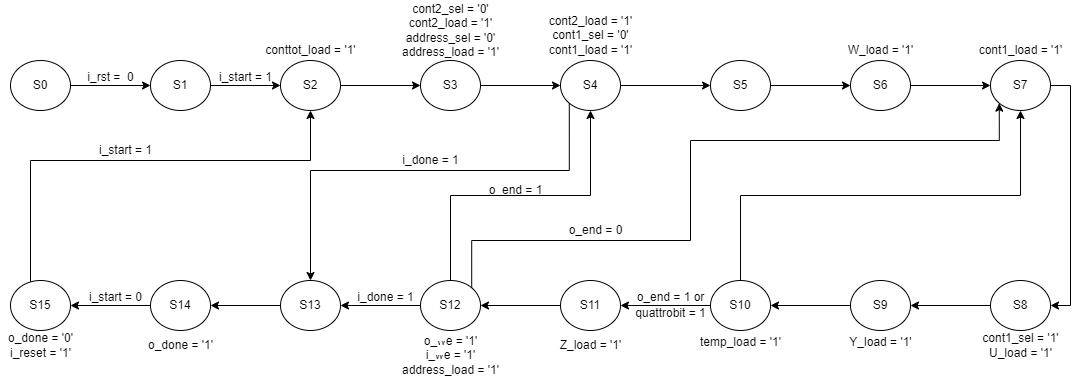

The diagram above was exported from draw.io. Its source (the exported page's mxGraphModel, read from the mxfile embedded in the PNG):
<mxGraphModel dx="782" dy="371" grid="1" gridSize="10" guides="1" tooltips="1" connect="1" arrows="1" fold="1" page="1" pageScale="1" pageWidth="1100" pageHeight="850" background="none" math="0" shadow="0">
  <root>
    <mxCell id="0" />
    <mxCell id="1" parent="0" />
    <mxCell id="6IY-clU4QbdUqTWwHTyz-25" style="edgeStyle=orthogonalEdgeStyle;rounded=0;orthogonalLoop=1;jettySize=auto;html=1;exitX=1;exitY=0.5;exitDx=0;exitDy=0;" parent="1" source="6IY-clU4QbdUqTWwHTyz-2" target="6IY-clU4QbdUqTWwHTyz-3" edge="1">
      <mxGeometry relative="1" as="geometry" />
    </mxCell>
    <mxCell id="6IY-clU4QbdUqTWwHTyz-2" value="S0" style="ellipse;whiteSpace=wrap;html=1;" parent="1" vertex="1">
      <mxGeometry x="40" y="200" width="60" height="50" as="geometry" />
    </mxCell>
    <mxCell id="6IY-clU4QbdUqTWwHTyz-56" style="edgeStyle=orthogonalEdgeStyle;rounded=0;orthogonalLoop=1;jettySize=auto;html=1;" parent="1" source="6IY-clU4QbdUqTWwHTyz-3" target="6IY-clU4QbdUqTWwHTyz-4" edge="1">
      <mxGeometry relative="1" as="geometry" />
    </mxCell>
    <mxCell id="6IY-clU4QbdUqTWwHTyz-3" value="S1" style="ellipse;whiteSpace=wrap;html=1;" parent="1" vertex="1">
      <mxGeometry x="180" y="200" width="60" height="50" as="geometry" />
    </mxCell>
    <mxCell id="6IY-clU4QbdUqTWwHTyz-27" style="edgeStyle=orthogonalEdgeStyle;rounded=0;orthogonalLoop=1;jettySize=auto;html=1;exitX=1;exitY=0.5;exitDx=0;exitDy=0;" parent="1" source="6IY-clU4QbdUqTWwHTyz-4" target="6IY-clU4QbdUqTWwHTyz-17" edge="1">
      <mxGeometry relative="1" as="geometry" />
    </mxCell>
    <mxCell id="6IY-clU4QbdUqTWwHTyz-4" value="S2" style="ellipse;whiteSpace=wrap;html=1;" parent="1" vertex="1">
      <mxGeometry x="310" y="200" width="60" height="50" as="geometry" />
    </mxCell>
    <mxCell id="6IY-clU4QbdUqTWwHTyz-35" style="edgeStyle=orthogonalEdgeStyle;rounded=0;orthogonalLoop=1;jettySize=auto;html=1;entryX=1;entryY=0.5;entryDx=0;entryDy=0;" parent="1" source="6IY-clU4QbdUqTWwHTyz-5" target="6IY-clU4QbdUqTWwHTyz-7" edge="1">
      <mxGeometry relative="1" as="geometry" />
    </mxCell>
    <mxCell id="6IY-clU4QbdUqTWwHTyz-5" value="S8" style="ellipse;whiteSpace=wrap;html=1;" parent="1" vertex="1">
      <mxGeometry x="1020" y="420" width="60" height="50" as="geometry" />
    </mxCell>
    <mxCell id="6IY-clU4QbdUqTWwHTyz-51" style="edgeStyle=orthogonalEdgeStyle;rounded=0;orthogonalLoop=1;jettySize=auto;html=1;entryX=0.5;entryY=1;entryDx=0;entryDy=0;" parent="1" source="6IY-clU4QbdUqTWwHTyz-6" target="6IY-clU4QbdUqTWwHTyz-4" edge="1">
      <mxGeometry relative="1" as="geometry">
        <Array as="points">
          <mxPoint x="60" y="300" />
          <mxPoint x="340" y="300" />
        </Array>
      </mxGeometry>
    </mxCell>
    <mxCell id="6IY-clU4QbdUqTWwHTyz-6" value="S15" style="ellipse;whiteSpace=wrap;html=1;" parent="1" vertex="1">
      <mxGeometry x="40" y="420" width="60" height="50" as="geometry" />
    </mxCell>
    <mxCell id="6IY-clU4QbdUqTWwHTyz-36" style="edgeStyle=orthogonalEdgeStyle;rounded=0;orthogonalLoop=1;jettySize=auto;html=1;exitX=0;exitY=0.5;exitDx=0;exitDy=0;entryX=1;entryY=0.5;entryDx=0;entryDy=0;" parent="1" source="6IY-clU4QbdUqTWwHTyz-7" target="6IY-clU4QbdUqTWwHTyz-14" edge="1">
      <mxGeometry relative="1" as="geometry" />
    </mxCell>
    <mxCell id="6IY-clU4QbdUqTWwHTyz-7" value="S9" style="ellipse;whiteSpace=wrap;html=1;" parent="1" vertex="1">
      <mxGeometry x="880" y="420" width="60" height="50" as="geometry" />
    </mxCell>
    <mxCell id="6IY-clU4QbdUqTWwHTyz-42" style="edgeStyle=orthogonalEdgeStyle;rounded=0;orthogonalLoop=1;jettySize=auto;html=1;exitX=1;exitY=0.5;exitDx=0;exitDy=0;entryX=1;entryY=0.5;entryDx=0;entryDy=0;" parent="1" source="6IY-clU4QbdUqTWwHTyz-8" target="6IY-clU4QbdUqTWwHTyz-5" edge="1">
      <mxGeometry relative="1" as="geometry" />
    </mxCell>
    <mxCell id="6IY-clU4QbdUqTWwHTyz-8" value="S7" style="ellipse;whiteSpace=wrap;html=1;" parent="1" vertex="1">
      <mxGeometry x="1020" y="200" width="60" height="50" as="geometry" />
    </mxCell>
    <mxCell id="6IY-clU4QbdUqTWwHTyz-33" style="edgeStyle=orthogonalEdgeStyle;rounded=0;orthogonalLoop=1;jettySize=auto;html=1;exitX=1;exitY=0.5;exitDx=0;exitDy=0;" parent="1" source="6IY-clU4QbdUqTWwHTyz-9" target="6IY-clU4QbdUqTWwHTyz-8" edge="1">
      <mxGeometry relative="1" as="geometry" />
    </mxCell>
    <mxCell id="6IY-clU4QbdUqTWwHTyz-9" value="S6" style="ellipse;whiteSpace=wrap;html=1;" parent="1" vertex="1">
      <mxGeometry x="880" y="200" width="60" height="50" as="geometry" />
    </mxCell>
    <mxCell id="6IY-clU4QbdUqTWwHTyz-50" style="edgeStyle=orthogonalEdgeStyle;rounded=0;orthogonalLoop=1;jettySize=auto;html=1;entryX=1;entryY=0.5;entryDx=0;entryDy=0;" parent="1" source="6IY-clU4QbdUqTWwHTyz-10" target="6IY-clU4QbdUqTWwHTyz-6" edge="1">
      <mxGeometry relative="1" as="geometry" />
    </mxCell>
    <mxCell id="6IY-clU4QbdUqTWwHTyz-10" value="S14" style="ellipse;whiteSpace=wrap;html=1;" parent="1" vertex="1">
      <mxGeometry x="180" y="420" width="60" height="50" as="geometry" />
    </mxCell>
    <mxCell id="6IY-clU4QbdUqTWwHTyz-49" style="edgeStyle=orthogonalEdgeStyle;rounded=0;orthogonalLoop=1;jettySize=auto;html=1;entryX=1;entryY=0.5;entryDx=0;entryDy=0;" parent="1" source="6IY-clU4QbdUqTWwHTyz-11" target="6IY-clU4QbdUqTWwHTyz-10" edge="1">
      <mxGeometry relative="1" as="geometry" />
    </mxCell>
    <mxCell id="6IY-clU4QbdUqTWwHTyz-11" value="S13" style="ellipse;whiteSpace=wrap;html=1;" parent="1" vertex="1">
      <mxGeometry x="310" y="420" width="60" height="50" as="geometry" />
    </mxCell>
    <mxCell id="6IY-clU4QbdUqTWwHTyz-47" style="edgeStyle=orthogonalEdgeStyle;rounded=0;orthogonalLoop=1;jettySize=auto;html=1;" parent="1" source="6IY-clU4QbdUqTWwHTyz-12" target="6IY-clU4QbdUqTWwHTyz-11" edge="1">
      <mxGeometry relative="1" as="geometry" />
    </mxCell>
    <mxCell id="6IY-clU4QbdUqTWwHTyz-48" style="edgeStyle=orthogonalEdgeStyle;rounded=0;orthogonalLoop=1;jettySize=auto;html=1;exitX=1;exitY=0;exitDx=0;exitDy=0;entryX=0;entryY=1;entryDx=0;entryDy=0;" parent="1" source="6IY-clU4QbdUqTWwHTyz-12" target="6IY-clU4QbdUqTWwHTyz-8" edge="1">
      <mxGeometry relative="1" as="geometry">
        <Array as="points">
          <mxPoint x="501" y="380" />
          <mxPoint x="720" y="380" />
          <mxPoint x="720" y="280" />
          <mxPoint x="1029" y="280" />
        </Array>
      </mxGeometry>
    </mxCell>
    <mxCell id="YoTb8O1k2XuYVLi7gJHp-1" style="edgeStyle=orthogonalEdgeStyle;rounded=0;orthogonalLoop=1;jettySize=auto;html=1;exitX=0.5;exitY=0;exitDx=0;exitDy=0;entryX=0.5;entryY=1;entryDx=0;entryDy=0;" parent="1" source="6IY-clU4QbdUqTWwHTyz-12" target="6IY-clU4QbdUqTWwHTyz-16" edge="1">
      <mxGeometry relative="1" as="geometry" />
    </mxCell>
    <mxCell id="6IY-clU4QbdUqTWwHTyz-12" value="S12" style="ellipse;whiteSpace=wrap;html=1;" parent="1" vertex="1">
      <mxGeometry x="450" y="420" width="60" height="50" as="geometry" />
    </mxCell>
    <mxCell id="6IY-clU4QbdUqTWwHTyz-43" value="" style="edgeStyle=orthogonalEdgeStyle;rounded=0;orthogonalLoop=1;jettySize=auto;html=1;" parent="1" source="6IY-clU4QbdUqTWwHTyz-13" target="6IY-clU4QbdUqTWwHTyz-12" edge="1">
      <mxGeometry relative="1" as="geometry" />
    </mxCell>
    <mxCell id="6IY-clU4QbdUqTWwHTyz-13" value="S11" style="ellipse;whiteSpace=wrap;html=1;" parent="1" vertex="1">
      <mxGeometry x="590" y="420" width="60" height="50" as="geometry" />
    </mxCell>
    <mxCell id="6IY-clU4QbdUqTWwHTyz-39" style="edgeStyle=orthogonalEdgeStyle;rounded=0;orthogonalLoop=1;jettySize=auto;html=1;exitX=0;exitY=0.5;exitDx=0;exitDy=0;entryX=1;entryY=0.5;entryDx=0;entryDy=0;" parent="1" source="6IY-clU4QbdUqTWwHTyz-14" target="6IY-clU4QbdUqTWwHTyz-13" edge="1">
      <mxGeometry relative="1" as="geometry" />
    </mxCell>
    <mxCell id="6IY-clU4QbdUqTWwHTyz-41" style="edgeStyle=orthogonalEdgeStyle;rounded=0;orthogonalLoop=1;jettySize=auto;html=1;exitX=0.5;exitY=0;exitDx=0;exitDy=0;entryX=0.5;entryY=1;entryDx=0;entryDy=0;" parent="1" source="6IY-clU4QbdUqTWwHTyz-14" target="6IY-clU4QbdUqTWwHTyz-8" edge="1">
      <mxGeometry relative="1" as="geometry" />
    </mxCell>
    <mxCell id="6IY-clU4QbdUqTWwHTyz-14" value="S10" style="ellipse;whiteSpace=wrap;html=1;" parent="1" vertex="1">
      <mxGeometry x="740" y="420" width="60" height="50" as="geometry" />
    </mxCell>
    <mxCell id="6IY-clU4QbdUqTWwHTyz-32" style="edgeStyle=orthogonalEdgeStyle;rounded=0;orthogonalLoop=1;jettySize=auto;html=1;exitX=1;exitY=0.5;exitDx=0;exitDy=0;" parent="1" source="6IY-clU4QbdUqTWwHTyz-15" target="6IY-clU4QbdUqTWwHTyz-9" edge="1">
      <mxGeometry relative="1" as="geometry" />
    </mxCell>
    <mxCell id="6IY-clU4QbdUqTWwHTyz-15" value="S5" style="ellipse;whiteSpace=wrap;html=1;" parent="1" vertex="1">
      <mxGeometry x="740" y="200" width="60" height="50" as="geometry" />
    </mxCell>
    <mxCell id="6IY-clU4QbdUqTWwHTyz-31" style="edgeStyle=orthogonalEdgeStyle;rounded=0;orthogonalLoop=1;jettySize=auto;html=1;exitX=1;exitY=0.5;exitDx=0;exitDy=0;entryX=0;entryY=0.5;entryDx=0;entryDy=0;" parent="1" source="6IY-clU4QbdUqTWwHTyz-16" target="6IY-clU4QbdUqTWwHTyz-15" edge="1">
      <mxGeometry relative="1" as="geometry" />
    </mxCell>
    <mxCell id="aca1kdF9rwg-LwBlRP7t-2" style="edgeStyle=orthogonalEdgeStyle;rounded=0;orthogonalLoop=1;jettySize=auto;html=1;exitX=0;exitY=1;exitDx=0;exitDy=0;" parent="1" source="6IY-clU4QbdUqTWwHTyz-16" target="6IY-clU4QbdUqTWwHTyz-11" edge="1">
      <mxGeometry relative="1" as="geometry">
        <Array as="points">
          <mxPoint x="599" y="310" />
          <mxPoint x="340" y="310" />
        </Array>
      </mxGeometry>
    </mxCell>
    <mxCell id="6IY-clU4QbdUqTWwHTyz-16" value="S4" style="ellipse;whiteSpace=wrap;html=1;" parent="1" vertex="1">
      <mxGeometry x="590" y="200" width="60" height="50" as="geometry" />
    </mxCell>
    <mxCell id="6IY-clU4QbdUqTWwHTyz-29" style="edgeStyle=orthogonalEdgeStyle;rounded=0;orthogonalLoop=1;jettySize=auto;html=1;exitX=1;exitY=0.5;exitDx=0;exitDy=0;" parent="1" source="6IY-clU4QbdUqTWwHTyz-17" target="6IY-clU4QbdUqTWwHTyz-16" edge="1">
      <mxGeometry relative="1" as="geometry" />
    </mxCell>
    <mxCell id="6IY-clU4QbdUqTWwHTyz-17" value="S3" style="ellipse;whiteSpace=wrap;html=1;" parent="1" vertex="1">
      <mxGeometry x="450" y="200" width="60" height="50" as="geometry" />
    </mxCell>
    <mxCell id="6IY-clU4QbdUqTWwHTyz-53" value="i_rst =&amp;nbsp; 0" style="text;html=1;align=center;verticalAlign=middle;resizable=0;points=[];autosize=1;strokeColor=none;fillColor=none;" parent="1" vertex="1">
      <mxGeometry x="110" y="207" width="60" height="20" as="geometry" />
    </mxCell>
    <mxCell id="6IY-clU4QbdUqTWwHTyz-54" value="i_start = 1" style="text;html=1;align=center;verticalAlign=middle;resizable=0;points=[];autosize=1;strokeColor=none;fillColor=none;" parent="1" vertex="1">
      <mxGeometry x="240" y="207" width="70" height="20" as="geometry" />
    </mxCell>
    <mxCell id="6IY-clU4QbdUqTWwHTyz-57" value="i_done = 1" style="text;html=1;align=center;verticalAlign=middle;resizable=0;points=[];autosize=1;strokeColor=none;fillColor=none;" parent="1" vertex="1">
      <mxGeometry x="425" y="290" width="70" height="20" as="geometry" />
    </mxCell>
    <mxCell id="6IY-clU4QbdUqTWwHTyz-58" value="o_end = 1 or" style="text;html=1;align=center;verticalAlign=middle;resizable=0;points=[];autosize=1;strokeColor=none;fillColor=none;" parent="1" vertex="1">
      <mxGeometry x="660" y="427" width="80" height="20" as="geometry" />
    </mxCell>
    <mxCell id="6IY-clU4QbdUqTWwHTyz-59" value="quattrobit = 1" style="text;html=1;align=center;verticalAlign=middle;resizable=0;points=[];autosize=1;strokeColor=none;fillColor=none;" parent="1" vertex="1">
      <mxGeometry x="655" y="443" width="90" height="20" as="geometry" />
    </mxCell>
    <mxCell id="6IY-clU4QbdUqTWwHTyz-60" value="o_end = 1" style="text;html=1;align=center;verticalAlign=middle;resizable=0;points=[];autosize=1;strokeColor=none;fillColor=none;" parent="1" vertex="1">
      <mxGeometry x="510" y="320" width="70" height="20" as="geometry" />
    </mxCell>
    <mxCell id="6IY-clU4QbdUqTWwHTyz-61" value="o_end = 0" style="text;html=1;align=center;verticalAlign=middle;resizable=0;points=[];autosize=1;strokeColor=none;fillColor=none;" parent="1" vertex="1">
      <mxGeometry x="590" y="360" width="70" height="20" as="geometry" />
    </mxCell>
    <mxCell id="6IY-clU4QbdUqTWwHTyz-62" value="i_done = 1" style="text;html=1;align=center;verticalAlign=middle;resizable=0;points=[];autosize=1;strokeColor=none;fillColor=none;" parent="1" vertex="1">
      <mxGeometry x="380" y="427" width="70" height="20" as="geometry" />
    </mxCell>
    <mxCell id="6IY-clU4QbdUqTWwHTyz-63" value="i_start = 0" style="text;html=1;align=center;verticalAlign=middle;resizable=0;points=[];autosize=1;strokeColor=none;fillColor=none;" parent="1" vertex="1">
      <mxGeometry x="110" y="427" width="70" height="20" as="geometry" />
    </mxCell>
    <mxCell id="6IY-clU4QbdUqTWwHTyz-65" value="i_start = 1" style="text;html=1;align=center;verticalAlign=middle;resizable=0;points=[];autosize=1;strokeColor=none;fillColor=none;" parent="1" vertex="1">
      <mxGeometry x="120" y="280" width="70" height="20" as="geometry" />
    </mxCell>
    <mxCell id="zmzWTCaWtHvZ1KFhZ7OZ-2" value="conttot_load = '1'" style="text;html=1;align=center;verticalAlign=middle;resizable=0;points=[];autosize=1;strokeColor=none;fillColor=none;" parent="1" vertex="1">
      <mxGeometry x="285" y="180" width="110" height="20" as="geometry" />
    </mxCell>
    <mxCell id="zmzWTCaWtHvZ1KFhZ7OZ-3" value="cont2_sel = '0'&lt;br&gt;cont2_load = '1'&lt;br&gt;address_sel = '0'&lt;br&gt;address_load = '1'&lt;br&gt;" style="text;html=1;align=center;verticalAlign=middle;resizable=0;points=[];autosize=1;strokeColor=none;fillColor=none;" parent="1" vertex="1">
      <mxGeometry x="425" y="140" width="110" height="60" as="geometry" />
    </mxCell>
    <mxCell id="zmzWTCaWtHvZ1KFhZ7OZ-4" value="cont2_load = '1'&lt;br&gt;cont1_sel = '0'&lt;br&gt;cont1_load = '1'" style="text;html=1;align=center;verticalAlign=middle;resizable=0;points=[];autosize=1;strokeColor=none;fillColor=none;" parent="1" vertex="1">
      <mxGeometry x="570" y="150" width="100" height="50" as="geometry" />
    </mxCell>
    <mxCell id="zmzWTCaWtHvZ1KFhZ7OZ-5" value="W_load = '1'" style="text;html=1;align=center;verticalAlign=middle;resizable=0;points=[];autosize=1;strokeColor=none;fillColor=none;" parent="1" vertex="1">
      <mxGeometry x="870" y="180" width="80" height="20" as="geometry" />
    </mxCell>
    <mxCell id="zmzWTCaWtHvZ1KFhZ7OZ-6" value="cont1_load = '1'" style="text;html=1;align=center;verticalAlign=middle;resizable=0;points=[];autosize=1;strokeColor=none;fillColor=none;" parent="1" vertex="1">
      <mxGeometry x="1000" y="180" width="100" height="20" as="geometry" />
    </mxCell>
    <mxCell id="zmzWTCaWtHvZ1KFhZ7OZ-7" value="cont1_sel = '1'&lt;br&gt;U_load = '1'" style="text;html=1;align=center;verticalAlign=middle;resizable=0;points=[];autosize=1;strokeColor=none;fillColor=none;" parent="1" vertex="1">
      <mxGeometry x="1005" y="470" width="90" height="30" as="geometry" />
    </mxCell>
    <mxCell id="zmzWTCaWtHvZ1KFhZ7OZ-8" value="Y_load = '1'&lt;br&gt;" style="text;html=1;align=center;verticalAlign=middle;resizable=0;points=[];autosize=1;strokeColor=none;fillColor=none;" parent="1" vertex="1">
      <mxGeometry x="870" y="472" width="80" height="20" as="geometry" />
    </mxCell>
    <mxCell id="zmzWTCaWtHvZ1KFhZ7OZ-9" value="temp_load = '1'&lt;br&gt;" style="text;html=1;align=center;verticalAlign=middle;resizable=0;points=[];autosize=1;strokeColor=none;fillColor=none;" parent="1" vertex="1">
      <mxGeometry x="720" y="472" width="100" height="20" as="geometry" />
    </mxCell>
    <mxCell id="zmzWTCaWtHvZ1KFhZ7OZ-10" value="Z_load = '1'&lt;br&gt;" style="text;html=1;align=center;verticalAlign=middle;resizable=0;points=[];autosize=1;strokeColor=none;fillColor=none;" parent="1" vertex="1">
      <mxGeometry x="580" y="475" width="80" height="20" as="geometry" />
    </mxCell>
    <mxCell id="zmzWTCaWtHvZ1KFhZ7OZ-11" value="o_we = '1'&lt;br&gt;i_we = '1'&lt;br&gt;address_load = '1'&lt;br&gt;" style="text;html=1;align=center;verticalAlign=middle;resizable=0;points=[];autosize=1;strokeColor=none;fillColor=none;" parent="1" vertex="1">
      <mxGeometry x="425" y="470" width="110" height="50" as="geometry" />
    </mxCell>
    <mxCell id="zmzWTCaWtHvZ1KFhZ7OZ-12" value="o_done = '1'&lt;br&gt;" style="text;html=1;align=center;verticalAlign=middle;resizable=0;points=[];autosize=1;strokeColor=none;fillColor=none;" parent="1" vertex="1">
      <mxGeometry x="170" y="475" width="80" height="20" as="geometry" />
    </mxCell>
    <mxCell id="zmzWTCaWtHvZ1KFhZ7OZ-13" value="o_done = '0'&lt;br&gt;i_reset = '1'&lt;br&gt;" style="text;html=1;align=center;verticalAlign=middle;resizable=0;points=[];autosize=1;strokeColor=none;fillColor=none;" parent="1" vertex="1">
      <mxGeometry x="30" y="470" width="80" height="30" as="geometry" />
    </mxCell>
  </root>
</mxGraphModel>